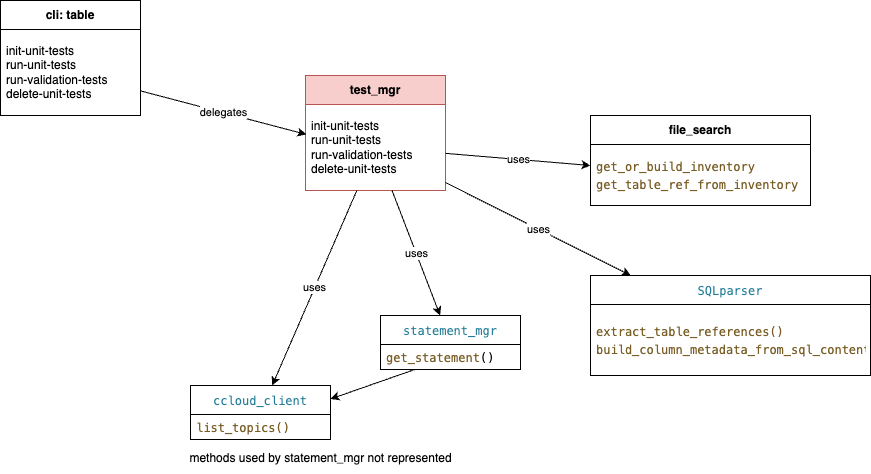

The diagram above was exported from draw.io. Its source (the exported page's mxGraphModel, read from the mxfile embedded in the PNG):
<mxGraphModel dx="572" dy="1404" grid="1" gridSize="10" guides="1" tooltips="1" connect="1" arrows="1" fold="1" page="1" pageScale="1" pageWidth="850" pageHeight="1100" math="0" shadow="0">
  <root>
    <mxCell id="0" />
    <mxCell id="1" parent="0" />
    <mxCell id="2" value="cli: table" style="swimlane;fontStyle=1;align=center;verticalAlign=middle;childLayout=stackLayout;horizontal=1;startSize=29;horizontalStack=0;resizeParent=1;resizeParentMax=0;resizeLast=0;collapsible=0;marginBottom=0;html=1;whiteSpace=wrap;" parent="1" vertex="1">
      <mxGeometry x="50" y="-55" width="140" height="115" as="geometry" />
    </mxCell>
    <mxCell id="4" value="init-unit-tests&lt;div&gt;run-unit-tests&lt;/div&gt;&lt;div&gt;run-validation-tests&lt;/div&gt;&lt;div&gt;delete-unit-tests&lt;/div&gt;" style="text;html=1;strokeColor=none;fillColor=none;align=left;verticalAlign=middle;spacingLeft=4;spacingRight=4;overflow=hidden;rotatable=0;points=[[0,0.5],[1,0.5]];portConstraint=eastwest;whiteSpace=wrap;" parent="2" vertex="1">
      <mxGeometry y="29" width="140" height="86" as="geometry" />
    </mxCell>
    <mxCell id="5" value="test_mgr" style="swimlane;fontStyle=1;align=center;verticalAlign=middle;childLayout=stackLayout;horizontal=1;startSize=29;horizontalStack=0;resizeParent=1;resizeParentMax=0;resizeLast=0;collapsible=0;marginBottom=0;html=1;whiteSpace=wrap;fillColor=#f8cecc;strokeColor=#b85450;" parent="1" vertex="1">
      <mxGeometry x="355" y="20" width="140" height="115" as="geometry" />
    </mxCell>
    <mxCell id="6" value="init-unit-tests&lt;div&gt;run-unit-tests&lt;/div&gt;&lt;div&gt;&lt;div&gt;run-validation-tests&lt;/div&gt;&lt;/div&gt;&lt;div&gt;delete-unit-tests&lt;/div&gt;" style="text;html=1;strokeColor=none;fillColor=none;align=left;verticalAlign=middle;spacingLeft=4;spacingRight=4;overflow=hidden;rotatable=0;points=[[0,0.5],[1,0.5]];portConstraint=eastwest;whiteSpace=wrap;" parent="5" vertex="1">
      <mxGeometry y="29" width="140" height="86" as="geometry" />
    </mxCell>
    <mxCell id="7" value="delegates" style="edgeStyle=none;html=1;entryX=0.006;entryY=0.348;entryDx=0;entryDy=0;entryPerimeter=0;" parent="1" source="4" target="6" edge="1">
      <mxGeometry x="-0.0005" relative="1" as="geometry">
        <mxPoint as="offset" />
      </mxGeometry>
    </mxCell>
    <mxCell id="8" value="file_search" style="swimlane;fontStyle=1;align=center;verticalAlign=middle;childLayout=stackLayout;horizontal=1;startSize=29;horizontalStack=0;resizeParent=1;resizeParentMax=0;resizeLast=0;collapsible=0;marginBottom=0;html=1;whiteSpace=wrap;" parent="1" vertex="1">
      <mxGeometry x="640" y="60" width="220" height="90" as="geometry" />
    </mxCell>
    <mxCell id="10" value="&lt;div style=&quot;color: rgb(0, 0, 0); background-color: rgb(255, 255, 255); font-family: Menlo, Monaco, &amp;quot;Courier New&amp;quot;, monospace; line-height: 18px; white-space: pre;&quot;&gt;&lt;span style=&quot;color: rgb(121, 94, 38);&quot;&gt;get_or_build_inventory&lt;/span&gt;&lt;/div&gt;&lt;div style=&quot;color: rgb(0, 0, 0); background-color: rgb(255, 255, 255); font-family: Menlo, Monaco, &amp;quot;Courier New&amp;quot;, monospace; line-height: 18px; white-space: pre;&quot;&gt;&lt;span style=&quot;color: rgb(121, 94, 38);&quot;&gt;get_table_ref_from_inventory&lt;/span&gt;&lt;/div&gt;" style="text;html=1;strokeColor=none;fillColor=none;align=left;verticalAlign=middle;spacingLeft=4;spacingRight=4;overflow=hidden;rotatable=0;points=[[0,0.5],[1,0.5]];portConstraint=eastwest;whiteSpace=wrap;" parent="8" vertex="1">
      <mxGeometry y="29" width="220" height="61" as="geometry" />
    </mxCell>
    <mxCell id="11" value="&lt;div style=&quot;color: rgb(0, 0, 0); background-color: rgb(255, 255, 255); font-family: Menlo, Monaco, &amp;quot;Courier New&amp;quot;, monospace; font-weight: normal; line-height: 18px; white-space: pre;&quot;&gt;&lt;span style=&quot;color: #267f99;&quot;&gt;statement_mgr&lt;/span&gt;&lt;/div&gt;" style="swimlane;fontStyle=1;align=center;verticalAlign=middle;childLayout=stackLayout;horizontal=1;startSize=29;horizontalStack=0;resizeParent=1;resizeParentMax=0;resizeLast=0;collapsible=0;marginBottom=0;html=1;whiteSpace=wrap;" parent="1" vertex="1">
      <mxGeometry x="430" y="260" width="140" height="54" as="geometry" />
    </mxCell>
    <mxCell id="13" value="&lt;div style=&quot;color: rgb(0, 0, 0); background-color: rgb(255, 255, 255); font-family: Menlo, Monaco, &amp;quot;Courier New&amp;quot;, monospace; line-height: 18px; white-space: pre;&quot;&gt;&lt;span style=&quot;color: #795e26;&quot;&gt;get_statement&lt;/span&gt;&lt;span style=&quot;color: #000000;&quot;&gt;(&lt;/span&gt;&lt;span style=&quot;color: #000000;&quot;&gt;)&lt;/span&gt;&lt;/div&gt;" style="text;html=1;strokeColor=none;fillColor=none;align=left;verticalAlign=middle;spacingLeft=4;spacingRight=4;overflow=hidden;rotatable=0;points=[[0,0.5],[1,0.5]];portConstraint=eastwest;whiteSpace=wrap;" parent="11" vertex="1">
      <mxGeometry y="29" width="140" height="25" as="geometry" />
    </mxCell>
    <mxCell id="14" value="&lt;div style=&quot;color: rgb(0, 0, 0); background-color: rgb(255, 255, 255); font-family: Menlo, Monaco, &amp;quot;Courier New&amp;quot;, monospace; font-weight: normal; line-height: 18px; white-space: pre;&quot;&gt;&lt;span style=&quot;color: #267f99;&quot;&gt;ccloud_client&lt;/span&gt;&lt;/div&gt;" style="swimlane;fontStyle=1;align=center;verticalAlign=middle;childLayout=stackLayout;horizontal=1;startSize=29;horizontalStack=0;resizeParent=1;resizeParentMax=0;resizeLast=0;collapsible=0;marginBottom=0;html=1;whiteSpace=wrap;" parent="1" vertex="1">
      <mxGeometry x="240" y="330" width="140" height="54" as="geometry" />
    </mxCell>
    <mxCell id="16" value="&lt;div style=&quot;color: rgb(0, 0, 0); background-color: rgb(255, 255, 255); font-family: Menlo, Monaco, &amp;quot;Courier New&amp;quot;, monospace; line-height: 18px; white-space: pre;&quot;&gt;&lt;span style=&quot;color: #795e26;&quot;&gt;list_topics()&lt;/span&gt;&lt;/div&gt;" style="text;html=1;strokeColor=none;fillColor=none;align=left;verticalAlign=middle;spacingLeft=4;spacingRight=4;overflow=hidden;rotatable=0;points=[[0,0.5],[1,0.5]];portConstraint=eastwest;whiteSpace=wrap;" parent="14" vertex="1">
      <mxGeometry y="29" width="140" height="25" as="geometry" />
    </mxCell>
    <mxCell id="17" value="&lt;div style=&quot;color: rgb(0, 0, 0); background-color: rgb(255, 255, 255); font-family: Menlo, Monaco, &amp;quot;Courier New&amp;quot;, monospace; font-weight: normal; line-height: 18px; white-space: pre;&quot;&gt;&lt;span style=&quot;color: #267f99;&quot;&gt;SQLparser&lt;/span&gt;&lt;/div&gt;" style="swimlane;fontStyle=1;align=center;verticalAlign=middle;childLayout=stackLayout;horizontal=1;startSize=29;horizontalStack=0;resizeParent=1;resizeParentMax=0;resizeLast=0;collapsible=0;marginBottom=0;html=1;whiteSpace=wrap;" parent="1" vertex="1">
      <mxGeometry x="640" y="220" width="280" height="100" as="geometry" />
    </mxCell>
    <mxCell id="19" value="&lt;div style=&quot;color: rgb(0, 0, 0); background-color: rgb(255, 255, 255); font-family: Menlo, Monaco, &amp;quot;Courier New&amp;quot;, monospace; line-height: 18px; white-space: pre;&quot;&gt;&lt;span style=&quot;color: rgb(121, 94, 38);&quot;&gt;extract_table_references()&lt;/span&gt;&lt;/div&gt;&lt;div style=&quot;color: rgb(0, 0, 0); background-color: rgb(255, 255, 255); font-family: Menlo, Monaco, &amp;quot;Courier New&amp;quot;, monospace; line-height: 18px; white-space: pre;&quot;&gt;&lt;span style=&quot;color: rgb(121, 94, 38);&quot;&gt;build_column_metadata_from_sql_content&lt;span style=&quot;color: #000000;&quot;&gt;(&lt;/span&gt;&lt;span style=&quot;color: #000000;&quot;&gt;)&lt;/span&gt;&lt;/span&gt;&lt;/div&gt;" style="text;html=1;strokeColor=none;fillColor=none;align=left;verticalAlign=middle;spacingLeft=4;spacingRight=4;overflow=hidden;rotatable=0;points=[[0,0.5],[1,0.5]];portConstraint=eastwest;whiteSpace=wrap;" parent="17" vertex="1">
      <mxGeometry y="29" width="280" height="71" as="geometry" />
    </mxCell>
    <mxCell id="20" value="uses" style="edgeStyle=none;html=1;" parent="1" source="6" edge="1">
      <mxGeometry relative="1" as="geometry">
        <mxPoint x="640" y="110" as="targetPoint" />
      </mxGeometry>
    </mxCell>
    <mxCell id="21" value="uses" style="edgeStyle=none;html=1;" parent="1" source="6" target="11" edge="1">
      <mxGeometry relative="1" as="geometry" />
    </mxCell>
    <mxCell id="22" value="uses" style="edgeStyle=none;html=1;" parent="1" source="6" target="14" edge="1">
      <mxGeometry relative="1" as="geometry" />
    </mxCell>
    <mxCell id="24" style="edgeStyle=none;html=1;entryX=1;entryY=0.25;entryDx=0;entryDy=0;" parent="1" source="13" target="14" edge="1">
      <mxGeometry relative="1" as="geometry">
        <mxPoint x="400" y="310" as="targetPoint" />
      </mxGeometry>
    </mxCell>
    <mxCell id="25" value="methods used by statement_mgr not represented" style="text;html=1;align=center;verticalAlign=middle;resizable=0;points=[];autosize=1;strokeColor=none;fillColor=none;" parent="1" vertex="1">
      <mxGeometry x="225" y="388" width="290" height="30" as="geometry" />
    </mxCell>
    <mxCell id="26" value="uses" style="edgeStyle=none;html=1;" parent="1" source="6" target="17" edge="1">
      <mxGeometry relative="1" as="geometry" />
    </mxCell>
  </root>
</mxGraphModel>